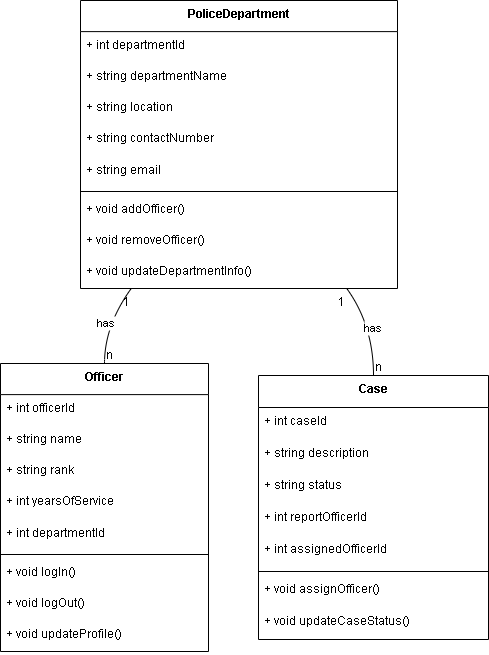

The diagram above was exported from draw.io. Its source (the exported page's mxGraphModel, read from the mxfile embedded in the PNG):
<mxGraphModel>
  <root>
    <mxCell id="0" />
    <mxCell id="1" parent="0" />
    <mxCell id="2" value="PoliceDepartment" style="swimlane;fontStyle=1;align=center;verticalAlign=top;childLayout=stackLayout;horizontal=1;startSize=31.11111111111111;horizontalStack=0;resizeParent=1;resizeParentMax=0;resizeLast=0;collapsible=0;marginBottom=0;" vertex="1" parent="1">
      <mxGeometry x="88" y="8" width="317" height="288" as="geometry" />
    </mxCell>
    <mxCell id="3" value="+ int departmentId" style="text;strokeColor=none;fillColor=none;align=left;verticalAlign=top;spacingLeft=4;spacingRight=4;overflow=hidden;rotatable=0;points=[[0,0.5],[1,0.5]];portConstraint=eastwest;" vertex="1" parent="2">
      <mxGeometry y="31" width="317" height="31" as="geometry" />
    </mxCell>
    <mxCell id="4" value="+ string departmentName" style="text;strokeColor=none;fillColor=none;align=left;verticalAlign=top;spacingLeft=4;spacingRight=4;overflow=hidden;rotatable=0;points=[[0,0.5],[1,0.5]];portConstraint=eastwest;" vertex="1" parent="2">
      <mxGeometry y="62" width="317" height="31" as="geometry" />
    </mxCell>
    <mxCell id="5" value="+ string location" style="text;strokeColor=none;fillColor=none;align=left;verticalAlign=top;spacingLeft=4;spacingRight=4;overflow=hidden;rotatable=0;points=[[0,0.5],[1,0.5]];portConstraint=eastwest;" vertex="1" parent="2">
      <mxGeometry y="93" width="317" height="31" as="geometry" />
    </mxCell>
    <mxCell id="6" value="+ string contactNumber" style="text;strokeColor=none;fillColor=none;align=left;verticalAlign=top;spacingLeft=4;spacingRight=4;overflow=hidden;rotatable=0;points=[[0,0.5],[1,0.5]];portConstraint=eastwest;" vertex="1" parent="2">
      <mxGeometry y="124" width="317" height="31" as="geometry" />
    </mxCell>
    <mxCell id="7" value="+ string email" style="text;strokeColor=none;fillColor=none;align=left;verticalAlign=top;spacingLeft=4;spacingRight=4;overflow=hidden;rotatable=0;points=[[0,0.5],[1,0.5]];portConstraint=eastwest;" vertex="1" parent="2">
      <mxGeometry y="156" width="317" height="31" as="geometry" />
    </mxCell>
    <mxCell id="8" style="line;strokeWidth=1;fillColor=none;align=left;verticalAlign=middle;spacingTop=-1;spacingLeft=3;spacingRight=3;rotatable=0;labelPosition=right;points=[];portConstraint=eastwest;strokeColor=inherit;" vertex="1" parent="2">
      <mxGeometry y="187" width="317" height="8" as="geometry" />
    </mxCell>
    <mxCell id="9" value="+ void addOfficer()" style="text;strokeColor=none;fillColor=none;align=left;verticalAlign=top;spacingLeft=4;spacingRight=4;overflow=hidden;rotatable=0;points=[[0,0.5],[1,0.5]];portConstraint=eastwest;" vertex="1" parent="2">
      <mxGeometry y="195" width="317" height="31" as="geometry" />
    </mxCell>
    <mxCell id="10" value="+ void removeOfficer()" style="text;strokeColor=none;fillColor=none;align=left;verticalAlign=top;spacingLeft=4;spacingRight=4;overflow=hidden;rotatable=0;points=[[0,0.5],[1,0.5]];portConstraint=eastwest;" vertex="1" parent="2">
      <mxGeometry y="226" width="317" height="31" as="geometry" />
    </mxCell>
    <mxCell id="11" value="+ void updateDepartmentInfo()" style="text;strokeColor=none;fillColor=none;align=left;verticalAlign=top;spacingLeft=4;spacingRight=4;overflow=hidden;rotatable=0;points=[[0,0.5],[1,0.5]];portConstraint=eastwest;" vertex="1" parent="2">
      <mxGeometry y="257" width="317" height="31" as="geometry" />
    </mxCell>
    <mxCell id="12" value="Officer" style="swimlane;fontStyle=1;align=center;verticalAlign=top;childLayout=stackLayout;horizontal=1;startSize=31.11111111111111;horizontalStack=0;resizeParent=1;resizeParentMax=0;resizeLast=0;collapsible=0;marginBottom=0;" vertex="1" parent="1">
      <mxGeometry x="8" y="371" width="208" height="288" as="geometry" />
    </mxCell>
    <mxCell id="13" value="+ int officerId" style="text;strokeColor=none;fillColor=none;align=left;verticalAlign=top;spacingLeft=4;spacingRight=4;overflow=hidden;rotatable=0;points=[[0,0.5],[1,0.5]];portConstraint=eastwest;" vertex="1" parent="12">
      <mxGeometry y="31" width="208" height="31" as="geometry" />
    </mxCell>
    <mxCell id="14" value="+ string name" style="text;strokeColor=none;fillColor=none;align=left;verticalAlign=top;spacingLeft=4;spacingRight=4;overflow=hidden;rotatable=0;points=[[0,0.5],[1,0.5]];portConstraint=eastwest;" vertex="1" parent="12">
      <mxGeometry y="62" width="208" height="31" as="geometry" />
    </mxCell>
    <mxCell id="15" value="+ string rank" style="text;strokeColor=none;fillColor=none;align=left;verticalAlign=top;spacingLeft=4;spacingRight=4;overflow=hidden;rotatable=0;points=[[0,0.5],[1,0.5]];portConstraint=eastwest;" vertex="1" parent="12">
      <mxGeometry y="93" width="208" height="31" as="geometry" />
    </mxCell>
    <mxCell id="16" value="+ int yearsOfService" style="text;strokeColor=none;fillColor=none;align=left;verticalAlign=top;spacingLeft=4;spacingRight=4;overflow=hidden;rotatable=0;points=[[0,0.5],[1,0.5]];portConstraint=eastwest;" vertex="1" parent="12">
      <mxGeometry y="124" width="208" height="31" as="geometry" />
    </mxCell>
    <mxCell id="17" value="+ int departmentId" style="text;strokeColor=none;fillColor=none;align=left;verticalAlign=top;spacingLeft=4;spacingRight=4;overflow=hidden;rotatable=0;points=[[0,0.5],[1,0.5]];portConstraint=eastwest;" vertex="1" parent="12">
      <mxGeometry y="156" width="208" height="31" as="geometry" />
    </mxCell>
    <mxCell id="18" style="line;strokeWidth=1;fillColor=none;align=left;verticalAlign=middle;spacingTop=-1;spacingLeft=3;spacingRight=3;rotatable=0;labelPosition=right;points=[];portConstraint=eastwest;strokeColor=inherit;" vertex="1" parent="12">
      <mxGeometry y="187" width="208" height="8" as="geometry" />
    </mxCell>
    <mxCell id="19" value="+ void logIn()" style="text;strokeColor=none;fillColor=none;align=left;verticalAlign=top;spacingLeft=4;spacingRight=4;overflow=hidden;rotatable=0;points=[[0,0.5],[1,0.5]];portConstraint=eastwest;" vertex="1" parent="12">
      <mxGeometry y="195" width="208" height="31" as="geometry" />
    </mxCell>
    <mxCell id="20" value="+ void logOut()" style="text;strokeColor=none;fillColor=none;align=left;verticalAlign=top;spacingLeft=4;spacingRight=4;overflow=hidden;rotatable=0;points=[[0,0.5],[1,0.5]];portConstraint=eastwest;" vertex="1" parent="12">
      <mxGeometry y="226" width="208" height="31" as="geometry" />
    </mxCell>
    <mxCell id="21" value="+ void updateProfile()" style="text;strokeColor=none;fillColor=none;align=left;verticalAlign=top;spacingLeft=4;spacingRight=4;overflow=hidden;rotatable=0;points=[[0,0.5],[1,0.5]];portConstraint=eastwest;" vertex="1" parent="12">
      <mxGeometry y="257" width="208" height="31" as="geometry" />
    </mxCell>
    <mxCell id="22" value="Case" style="swimlane;fontStyle=1;align=center;verticalAlign=top;childLayout=stackLayout;horizontal=1;startSize=32;horizontalStack=0;resizeParent=1;resizeParentMax=0;resizeLast=0;collapsible=0;marginBottom=0;" vertex="1" parent="1">
      <mxGeometry x="266" y="383" width="230" height="264" as="geometry" />
    </mxCell>
    <mxCell id="23" value="+ int caseId" style="text;strokeColor=none;fillColor=none;align=left;verticalAlign=top;spacingLeft=4;spacingRight=4;overflow=hidden;rotatable=0;points=[[0,0.5],[1,0.5]];portConstraint=eastwest;" vertex="1" parent="22">
      <mxGeometry y="32" width="230" height="32" as="geometry" />
    </mxCell>
    <mxCell id="24" value="+ string description" style="text;strokeColor=none;fillColor=none;align=left;verticalAlign=top;spacingLeft=4;spacingRight=4;overflow=hidden;rotatable=0;points=[[0,0.5],[1,0.5]];portConstraint=eastwest;" vertex="1" parent="22">
      <mxGeometry y="64" width="230" height="32" as="geometry" />
    </mxCell>
    <mxCell id="25" value="+ string status" style="text;strokeColor=none;fillColor=none;align=left;verticalAlign=top;spacingLeft=4;spacingRight=4;overflow=hidden;rotatable=0;points=[[0,0.5],[1,0.5]];portConstraint=eastwest;" vertex="1" parent="22">
      <mxGeometry y="96" width="230" height="32" as="geometry" />
    </mxCell>
    <mxCell id="26" value="+ int reportOfficerId" style="text;strokeColor=none;fillColor=none;align=left;verticalAlign=top;spacingLeft=4;spacingRight=4;overflow=hidden;rotatable=0;points=[[0,0.5],[1,0.5]];portConstraint=eastwest;" vertex="1" parent="22">
      <mxGeometry y="128" width="230" height="32" as="geometry" />
    </mxCell>
    <mxCell id="27" value="+ int assignedOfficerId" style="text;strokeColor=none;fillColor=none;align=left;verticalAlign=top;spacingLeft=4;spacingRight=4;overflow=hidden;rotatable=0;points=[[0,0.5],[1,0.5]];portConstraint=eastwest;" vertex="1" parent="22">
      <mxGeometry y="160" width="230" height="32" as="geometry" />
    </mxCell>
    <mxCell id="28" style="line;strokeWidth=1;fillColor=none;align=left;verticalAlign=middle;spacingTop=-1;spacingLeft=3;spacingRight=3;rotatable=0;labelPosition=right;points=[];portConstraint=eastwest;strokeColor=inherit;" vertex="1" parent="22">
      <mxGeometry y="192" width="230" height="8" as="geometry" />
    </mxCell>
    <mxCell id="29" value="+ void assignOfficer()" style="text;strokeColor=none;fillColor=none;align=left;verticalAlign=top;spacingLeft=4;spacingRight=4;overflow=hidden;rotatable=0;points=[[0,0.5],[1,0.5]];portConstraint=eastwest;" vertex="1" parent="22">
      <mxGeometry y="200" width="230" height="32" as="geometry" />
    </mxCell>
    <mxCell id="30" value="+ void updateCaseStatus()" style="text;strokeColor=none;fillColor=none;align=left;verticalAlign=top;spacingLeft=4;spacingRight=4;overflow=hidden;rotatable=0;points=[[0,0.5],[1,0.5]];portConstraint=eastwest;" vertex="1" parent="22">
      <mxGeometry y="232" width="230" height="32" as="geometry" />
    </mxCell>
    <mxCell id="31" value="has" style="curved=1;startArrow=none;endArrow=none;exitX=0.16;exitY=1;entryX=0.5;entryY=0;" edge="1" parent="1" source="2" target="12">
      <mxGeometry relative="1" as="geometry">
        <Array as="points">
          <mxPoint x="112" y="333" />
        </Array>
      </mxGeometry>
    </mxCell>
    <mxCell id="32" value="1" style="edgeLabel;resizable=0;labelBackgroundColor=none;fontSize=12;align=right;verticalAlign=top;" vertex="1" parent="31">
      <mxGeometry x="-1" relative="1" as="geometry" />
    </mxCell>
    <mxCell id="33" value="n" style="edgeLabel;resizable=0;labelBackgroundColor=none;fontSize=12;align=left;verticalAlign=bottom;" vertex="1" parent="31">
      <mxGeometry x="1" relative="1" as="geometry" />
    </mxCell>
    <mxCell id="34" value="has" style="curved=1;startArrow=none;endArrow=none;exitX=0.84;exitY=1;entryX=0.5;entryY=0;" edge="1" parent="1" source="2" target="22">
      <mxGeometry relative="1" as="geometry">
        <Array as="points">
          <mxPoint x="381" y="333" />
        </Array>
      </mxGeometry>
    </mxCell>
    <mxCell id="35" value="1" style="edgeLabel;resizable=0;labelBackgroundColor=none;fontSize=12;align=right;verticalAlign=top;" vertex="1" parent="34">
      <mxGeometry x="-1" relative="1" as="geometry" />
    </mxCell>
    <mxCell id="36" value="n" style="edgeLabel;resizable=0;labelBackgroundColor=none;fontSize=12;align=left;verticalAlign=bottom;" vertex="1" parent="34">
      <mxGeometry x="1" relative="1" as="geometry" />
    </mxCell>
  </root>
</mxGraphModel>